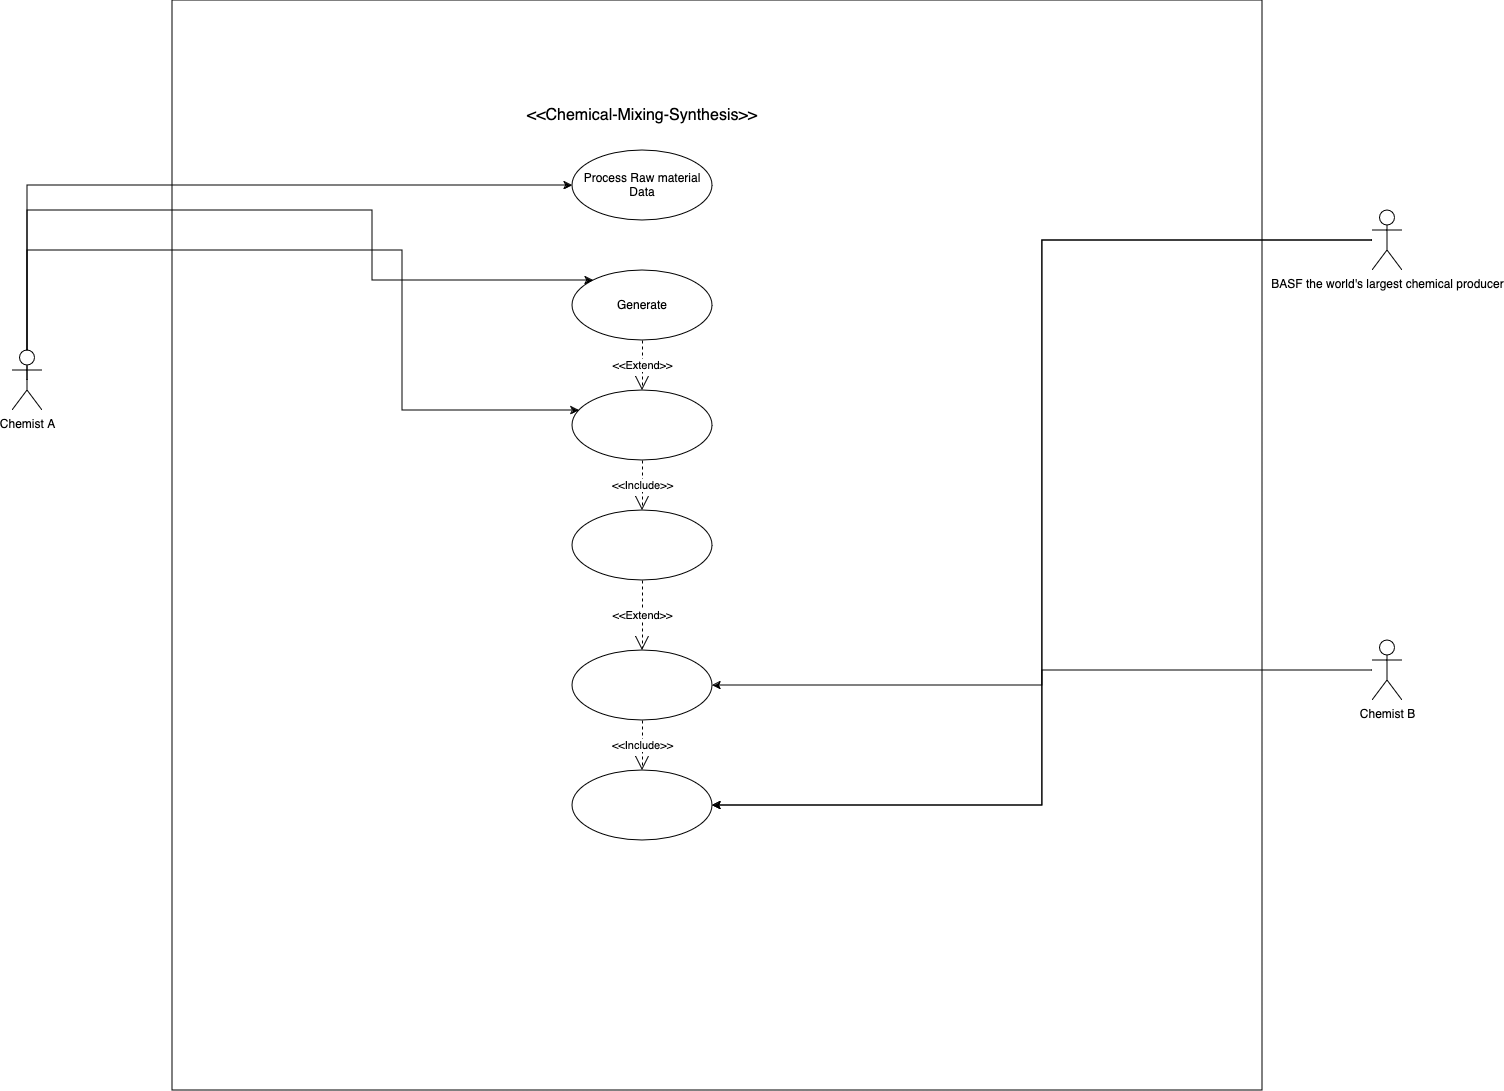

The diagram above was exported from draw.io. Its source (the exported page's mxGraphModel, read from the mxfile embedded in the PNG):
<mxGraphModel dx="867" dy="584" grid="1" gridSize="10" guides="1" tooltips="1" connect="1" arrows="1" fold="1" page="0" pageScale="1" pageWidth="900" pageHeight="1600" math="0" shadow="0">
  <root>
    <mxCell id="0" />
    <mxCell id="1" parent="0" />
    <mxCell id="HkZQD-zDINedIqQV_1Ix-1" value="" style="whiteSpace=wrap;html=1;aspect=fixed;labelBackgroundColor=none;" parent="1" vertex="1">
      <mxGeometry x="400" y="70" width="1090" height="1090" as="geometry" />
    </mxCell>
    <mxCell id="BS793bp_tLUFlU1xwsfM-6" style="edgeStyle=orthogonalEdgeStyle;rounded=0;orthogonalLoop=1;jettySize=auto;html=1;exitX=0.5;exitY=0.5;exitDx=0;exitDy=0;exitPerimeter=0;" parent="1" source="HkZQD-zDINedIqQV_1Ix-2" target="HkZQD-zDINedIqQV_1Ix-8" edge="1">
      <mxGeometry relative="1" as="geometry">
        <Array as="points">
          <mxPoint x="255" y="255" />
        </Array>
      </mxGeometry>
    </mxCell>
    <mxCell id="BS793bp_tLUFlU1xwsfM-7" style="edgeStyle=orthogonalEdgeStyle;rounded=0;orthogonalLoop=1;jettySize=auto;html=1;" parent="1" source="HkZQD-zDINedIqQV_1Ix-2" target="HkZQD-zDINedIqQV_1Ix-9" edge="1">
      <mxGeometry relative="1" as="geometry">
        <Array as="points">
          <mxPoint x="255" y="280" />
          <mxPoint x="600" y="280" />
          <mxPoint x="600" y="350" />
        </Array>
      </mxGeometry>
    </mxCell>
    <mxCell id="BS793bp_tLUFlU1xwsfM-9" style="edgeStyle=orthogonalEdgeStyle;rounded=0;orthogonalLoop=1;jettySize=auto;html=1;" parent="1" source="HkZQD-zDINedIqQV_1Ix-2" target="BS793bp_tLUFlU1xwsfM-2" edge="1">
      <mxGeometry relative="1" as="geometry">
        <Array as="points">
          <mxPoint x="255" y="320" />
          <mxPoint x="630" y="320" />
          <mxPoint x="630" y="480" />
        </Array>
      </mxGeometry>
    </mxCell>
    <mxCell id="HkZQD-zDINedIqQV_1Ix-2" value="Chemist A" style="shape=umlActor;verticalLabelPosition=bottom;verticalAlign=top;html=1;outlineConnect=0;labelBackgroundColor=none;" parent="1" vertex="1">
      <mxGeometry x="240" y="420" width="30" height="60" as="geometry" />
    </mxCell>
    <mxCell id="BS793bp_tLUFlU1xwsfM-23" style="edgeStyle=orthogonalEdgeStyle;rounded=0;orthogonalLoop=1;jettySize=auto;html=1;entryX=1;entryY=0.5;entryDx=0;entryDy=0;" parent="1" source="HkZQD-zDINedIqQV_1Ix-3" target="BS793bp_tLUFlU1xwsfM-14" edge="1">
      <mxGeometry relative="1" as="geometry" />
    </mxCell>
    <mxCell id="BS793bp_tLUFlU1xwsfM-42" style="edgeStyle=orthogonalEdgeStyle;rounded=0;orthogonalLoop=1;jettySize=auto;html=1;entryX=1;entryY=0.5;entryDx=0;entryDy=0;" parent="1" source="HkZQD-zDINedIqQV_1Ix-3" target="BS793bp_tLUFlU1xwsfM-37" edge="1">
      <mxGeometry relative="1" as="geometry" />
    </mxCell>
    <mxCell id="HkZQD-zDINedIqQV_1Ix-3" value="BASF the world's largest chemical producer" style="shape=umlActor;verticalLabelPosition=bottom;verticalAlign=top;html=1;outlineConnect=0;labelBackgroundColor=none;" parent="1" vertex="1">
      <mxGeometry x="1600" y="280" width="30" height="60" as="geometry" />
    </mxCell>
    <mxCell id="HkZQD-zDINedIqQV_1Ix-8" value="Process Raw material Data " style="ellipse;whiteSpace=wrap;html=1;labelBackgroundColor=none;" parent="1" vertex="1">
      <mxGeometry x="800" y="220" width="140" height="70" as="geometry" />
    </mxCell>
    <mxCell id="HkZQD-zDINedIqQV_1Ix-9" value="Generate " style="ellipse;whiteSpace=wrap;html=1;labelBackgroundColor=none;" parent="1" vertex="1">
      <mxGeometry x="800" y="340" width="140" height="70" as="geometry" />
    </mxCell>
    <mxCell id="BS793bp_tLUFlU1xwsfM-2" value="" style="ellipse;whiteSpace=wrap;html=1;" parent="1" vertex="1">
      <mxGeometry x="800" y="460" width="140" height="70" as="geometry" />
    </mxCell>
    <mxCell id="BS793bp_tLUFlU1xwsfM-3" value="" style="ellipse;whiteSpace=wrap;html=1;" parent="1" vertex="1">
      <mxGeometry x="800" y="580" width="140" height="70" as="geometry" />
    </mxCell>
    <mxCell id="BS793bp_tLUFlU1xwsfM-14" value="" style="ellipse;whiteSpace=wrap;html=1;" parent="1" vertex="1">
      <mxGeometry x="800" y="720" width="140" height="70" as="geometry" />
    </mxCell>
    <mxCell id="BS793bp_tLUFlU1xwsfM-16" value="&amp;lt;&amp;lt;Chemical-Mixing-Synthesis&amp;gt;&amp;gt;" style="text;strokeColor=none;fillColor=none;html=1;align=center;verticalAlign=middle;whiteSpace=wrap;rounded=0;fontSize=16;" parent="1" vertex="1">
      <mxGeometry x="725" y="170" width="290" height="30" as="geometry" />
    </mxCell>
    <mxCell id="BS793bp_tLUFlU1xwsfM-30" value="&amp;lt;&amp;lt;Extend&amp;gt;&amp;gt;" style="endArrow=open;endSize=12;dashed=1;html=1;rounded=0;exitX=0.5;exitY=1;exitDx=0;exitDy=0;entryX=0.5;entryY=0;entryDx=0;entryDy=0;" parent="1" source="HkZQD-zDINedIqQV_1Ix-9" target="BS793bp_tLUFlU1xwsfM-2" edge="1">
      <mxGeometry width="160" relative="1" as="geometry">
        <mxPoint x="1200" y="700" as="sourcePoint" />
        <mxPoint x="1730" y="1020" as="targetPoint" />
        <Array as="points" />
      </mxGeometry>
    </mxCell>
    <mxCell id="BS793bp_tLUFlU1xwsfM-32" value="&amp;lt;&amp;lt;Include&amp;gt;&amp;gt;" style="endArrow=open;endSize=12;dashed=1;html=1;rounded=0;" parent="1" source="BS793bp_tLUFlU1xwsfM-2" target="BS793bp_tLUFlU1xwsfM-3" edge="1">
      <mxGeometry width="160" relative="1" as="geometry">
        <mxPoint x="1240" y="530" as="sourcePoint" />
        <mxPoint x="1400" y="530" as="targetPoint" />
      </mxGeometry>
    </mxCell>
    <mxCell id="BS793bp_tLUFlU1xwsfM-36" value="&amp;lt;&amp;lt;Extend&amp;gt;&amp;gt; " style="endArrow=open;endSize=12;dashed=1;html=1;rounded=0;exitX=0.5;exitY=1;exitDx=0;exitDy=0;entryX=0.5;entryY=0;entryDx=0;entryDy=0;" parent="1" source="BS793bp_tLUFlU1xwsfM-3" target="BS793bp_tLUFlU1xwsfM-14" edge="1">
      <mxGeometry width="160" relative="1" as="geometry">
        <mxPoint x="1100" y="880" as="sourcePoint" />
        <mxPoint x="1260" y="880" as="targetPoint" />
      </mxGeometry>
    </mxCell>
    <mxCell id="BS793bp_tLUFlU1xwsfM-37" value="" style="ellipse;whiteSpace=wrap;html=1;" parent="1" vertex="1">
      <mxGeometry x="800" y="840" width="140" height="70" as="geometry" />
    </mxCell>
    <mxCell id="BS793bp_tLUFlU1xwsfM-55" style="edgeStyle=orthogonalEdgeStyle;rounded=0;orthogonalLoop=1;jettySize=auto;html=1;entryX=1;entryY=0.5;entryDx=0;entryDy=0;" parent="1" source="BS793bp_tLUFlU1xwsfM-38" target="BS793bp_tLUFlU1xwsfM-37" edge="1">
      <mxGeometry relative="1" as="geometry" />
    </mxCell>
    <mxCell id="BS793bp_tLUFlU1xwsfM-38" value="Chemist B" style="shape=umlActor;verticalLabelPosition=bottom;verticalAlign=top;html=1;" parent="1" vertex="1">
      <mxGeometry x="1600" y="710" width="30" height="60" as="geometry" />
    </mxCell>
    <mxCell id="BS793bp_tLUFlU1xwsfM-44" value="&amp;lt;&amp;lt;Include&amp;gt;&amp;gt; " style="endArrow=open;endSize=12;dashed=1;html=1;rounded=0;entryX=0.5;entryY=0;entryDx=0;entryDy=0;" parent="1" source="BS793bp_tLUFlU1xwsfM-14" target="BS793bp_tLUFlU1xwsfM-37" edge="1">
      <mxGeometry width="160" relative="1" as="geometry">
        <mxPoint x="1840" y="1050" as="sourcePoint" />
        <mxPoint x="2000" y="1050" as="targetPoint" />
      </mxGeometry>
    </mxCell>
  </root>
</mxGraphModel>